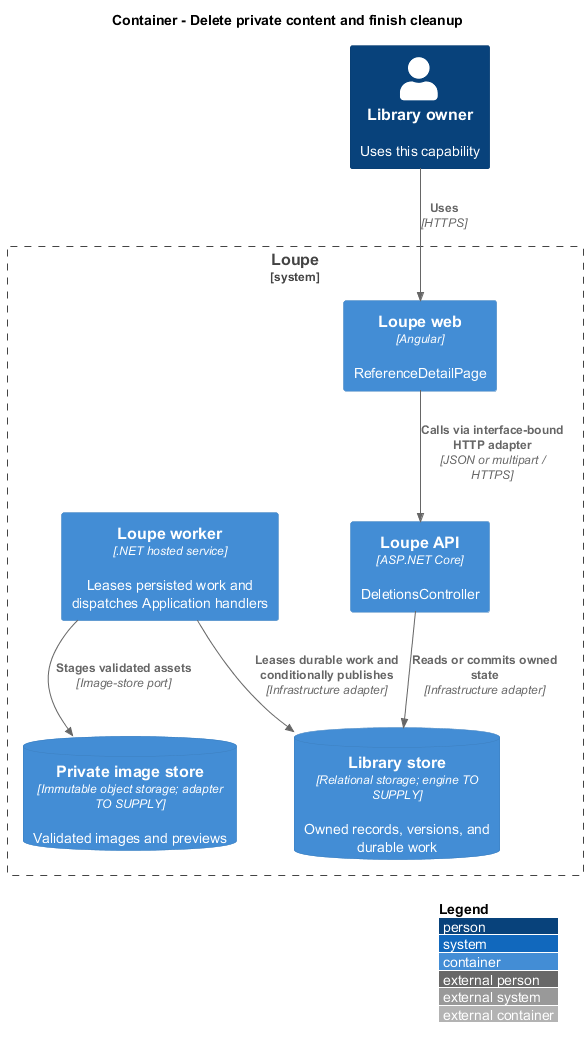

The diagram above was rendered by PlantUML. Its source (embedded in the PNG):
@startuml
!include <C4/C4_Container>
LAYOUT_WITH_LEGEND()
title Container - Delete private content and finish cleanup
Person(owner, "Library owner", "Uses this capability")
System_Boundary(loupe, "Loupe") {
Container(spa, "Loupe web", "Angular", "ReferenceDetailPage")
Container(api, "Loupe API", "ASP.NET Core", "DeletionsController")
ContainerDb(db, "Library store", "Relational storage; engine TO SUPPLY", "Owned records, versions, and durable work")
Container(worker, "Loupe worker", ".NET hosted service", "Leases persisted work and dispatches Application handlers")
ContainerDb(images, "Private image store", "Immutable object storage; adapter TO SUPPLY", "Validated images and previews")
}
Rel(owner, spa, "Uses", "HTTPS")
Rel(spa, api, "Calls via interface-bound HTTP adapter", "JSON or multipart / HTTPS")
Rel(api, db, "Reads or commits owned state", "Infrastructure adapter")
Rel(worker, db, "Leases durable work and conditionally publishes", "Infrastructure adapter")
Rel(worker, images, "Stages validated assets", "Image-store port")
@enduml